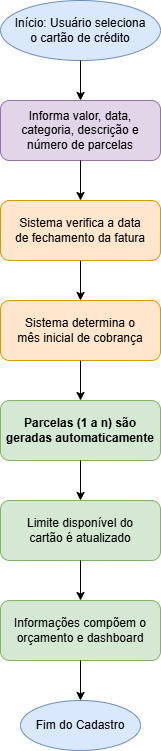

The diagram above was exported from draw.io. Its source (the exported page's mxGraphModel, read from the mxfile embedded in the PNG):
<mxGraphModel dx="1414" dy="825" grid="1" gridSize="10" guides="1" tooltips="1" connect="1" arrows="1" fold="1" page="1" pageScale="1" pageWidth="827" pageHeight="1169" math="0" shadow="0">
  <root>
    <mxCell id="0" />
    <mxCell id="1" parent="0" />
    <mxCell id="node_start" parent="1" style="ellipse;whiteSpace=wrap;html=1;fillColor=#dae8fc;strokeColor=#6c8ebf;" value="Início: Usuário seleciona&#10;o cartão de crédito" vertex="1">
      <mxGeometry height="60" width="160" x="320" y="40" as="geometry" />
    </mxCell>
    <mxCell id="node_data" parent="1" style="rounded=1;whiteSpace=wrap;html=1;fillColor=#e1d5e7;strokeColor=#9673a6;" value="Informa valor, data,&#10;categoria, descrição e&#10;número de parcelas" vertex="1">
      <mxGeometry height="60" width="160" x="320" y="140" as="geometry" />
    </mxCell>
    <mxCell id="node_closing" parent="1" style="rounded=1;whiteSpace=wrap;html=1;fillColor=#ffe6cc;strokeColor=#d79b00;" value="Sistema verifica a data&#10;de fechamento da fatura" vertex="1">
      <mxGeometry height="60" width="160" x="320" y="240" as="geometry" />
    </mxCell>
    <mxCell id="node_month" parent="1" style="rounded=1;whiteSpace=wrap;html=1;fillColor=#ffe6cc;strokeColor=#d79b00;" value="Sistema determina o&#10;mês inicial de cobrança" vertex="1">
      <mxGeometry height="60" width="160" x="320" y="340" as="geometry" />
    </mxCell>
    <mxCell id="node_installments" parent="1" style="rounded=1;whiteSpace=wrap;html=1;fillColor=#d5e8d4;strokeColor=#82b366;fontStyle=1" value="Parcelas (1 a n) são&#10;geradas automaticamente" vertex="1">
      <mxGeometry height="60" width="160" x="320" y="440" as="geometry" />
    </mxCell>
    <mxCell id="node_limit" parent="1" style="rounded=1;whiteSpace=wrap;html=1;fillColor=#d5e8d4;strokeColor=#82b366;" value="Limite disponível do&#10;cartão é atualizado" vertex="1">
      <mxGeometry height="60" width="160" x="320" y="540" as="geometry" />
    </mxCell>
    <mxCell id="node_dashboard" parent="1" style="rounded=1;whiteSpace=wrap;html=1;fillColor=#d5e8d4;strokeColor=#82b366;" value="Informações compõem o&#10;orçamento e dashboard" vertex="1">
      <mxGeometry height="60" width="160" x="320" y="640" as="geometry" />
    </mxCell>
    <mxCell id="node_end" parent="1" style="ellipse;whiteSpace=wrap;html=1;fillColor=#dae8fc;strokeColor=#6c8ebf;" value="Fim do Cadastro" vertex="1">
      <mxGeometry height="50" width="120" x="340" y="740" as="geometry" />
    </mxCell>
    <mxCell id="edge1" edge="1" parent="1" source="node_start" target="node_data">
      <mxGeometry relative="1" as="geometry" />
    </mxCell>
    <mxCell id="edge2" edge="1" parent="1" source="node_data" target="node_closing">
      <mxGeometry relative="1" as="geometry" />
    </mxCell>
    <mxCell id="edge3" edge="1" parent="1" source="node_closing" target="node_month">
      <mxGeometry relative="1" as="geometry" />
    </mxCell>
    <mxCell id="edge4" edge="1" parent="1" source="node_month" target="node_installments">
      <mxGeometry relative="1" as="geometry" />
    </mxCell>
    <mxCell id="edge5" edge="1" parent="1" source="node_installments" target="node_limit">
      <mxGeometry relative="1" as="geometry" />
    </mxCell>
    <mxCell id="edge6" edge="1" parent="1" source="node_limit" target="node_dashboard">
      <mxGeometry relative="1" as="geometry" />
    </mxCell>
    <mxCell id="edge7" edge="1" parent="1" source="node_dashboard" target="node_end">
      <mxGeometry relative="1" as="geometry" />
    </mxCell>
  </root>
</mxGraphModel>